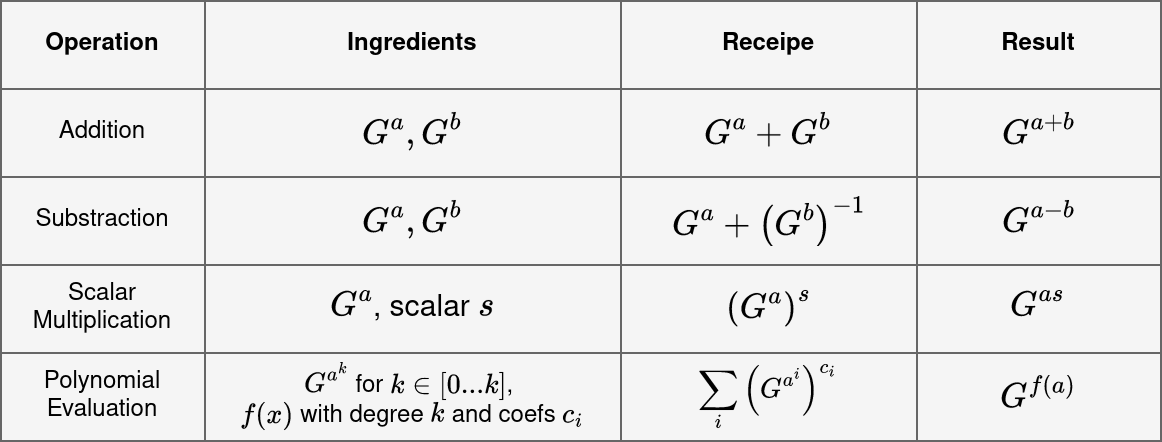

The diagram above was exported from draw.io. Its source (the exported page's mxGraphModel, read from the mxfile embedded in the PNG):
<mxGraphModel dx="2139" dy="1325" grid="1" gridSize="10" guides="1" tooltips="1" connect="1" arrows="1" fold="1" page="1" pageScale="1" pageWidth="850" pageHeight="1100" math="1" shadow="0">
  <root>
    <mxCell id="0" />
    <mxCell id="1" parent="0" />
    <mxCell id="vlcmWRxjh8vezv877cNK-1" value="" style="shape=table;startSize=0;container=1;collapsible=0;childLayout=tableLayout;fillColor=#f5f5f5;fontColor=#333333;strokeColor=#666666;" vertex="1" parent="1">
      <mxGeometry x="150" y="270" width="580" height="220" as="geometry" />
    </mxCell>
    <mxCell id="vlcmWRxjh8vezv877cNK-2" value="" style="shape=tableRow;horizontal=0;startSize=0;swimlaneHead=0;swimlaneBody=0;strokeColor=inherit;top=0;left=0;bottom=0;right=0;collapsible=0;dropTarget=0;fillColor=none;points=[[0,0.5],[1,0.5]];portConstraint=eastwest;" vertex="1" parent="vlcmWRxjh8vezv877cNK-1">
      <mxGeometry width="580" height="44" as="geometry" />
    </mxCell>
    <mxCell id="vlcmWRxjh8vezv877cNK-3" value="Operation" style="shape=partialRectangle;html=1;whiteSpace=wrap;connectable=0;strokeColor=inherit;overflow=hidden;fillColor=none;top=0;left=0;bottom=0;right=0;pointerEvents=1;fontStyle=1" vertex="1" parent="vlcmWRxjh8vezv877cNK-2">
      <mxGeometry width="102" height="44" as="geometry">
        <mxRectangle width="102" height="44" as="alternateBounds" />
      </mxGeometry>
    </mxCell>
    <mxCell id="vlcmWRxjh8vezv877cNK-4" value="Ingredients" style="shape=partialRectangle;html=1;whiteSpace=wrap;connectable=0;strokeColor=inherit;overflow=hidden;fillColor=none;top=0;left=0;bottom=0;right=0;pointerEvents=1;fontStyle=1" vertex="1" parent="vlcmWRxjh8vezv877cNK-2">
      <mxGeometry x="102" width="208" height="44" as="geometry">
        <mxRectangle width="208" height="44" as="alternateBounds" />
      </mxGeometry>
    </mxCell>
    <mxCell id="vlcmWRxjh8vezv877cNK-5" value="Receipe" style="shape=partialRectangle;html=1;whiteSpace=wrap;connectable=0;strokeColor=inherit;overflow=hidden;fillColor=none;top=0;left=0;bottom=0;right=0;pointerEvents=1;fontStyle=1" vertex="1" parent="vlcmWRxjh8vezv877cNK-2">
      <mxGeometry x="310" width="148" height="44" as="geometry">
        <mxRectangle width="148" height="44" as="alternateBounds" />
      </mxGeometry>
    </mxCell>
    <mxCell id="vlcmWRxjh8vezv877cNK-6" value="Result" style="shape=partialRectangle;html=1;whiteSpace=wrap;connectable=0;strokeColor=inherit;overflow=hidden;fillColor=none;top=0;left=0;bottom=0;right=0;pointerEvents=1;fontStyle=1" vertex="1" parent="vlcmWRxjh8vezv877cNK-2">
      <mxGeometry x="458" width="122" height="44" as="geometry">
        <mxRectangle width="122" height="44" as="alternateBounds" />
      </mxGeometry>
    </mxCell>
    <mxCell id="vlcmWRxjh8vezv877cNK-8" value="" style="shape=tableRow;horizontal=0;startSize=0;swimlaneHead=0;swimlaneBody=0;strokeColor=inherit;top=0;left=0;bottom=0;right=0;collapsible=0;dropTarget=0;fillColor=none;points=[[0,0.5],[1,0.5]];portConstraint=eastwest;" vertex="1" parent="vlcmWRxjh8vezv877cNK-1">
      <mxGeometry y="44" width="580" height="44" as="geometry" />
    </mxCell>
    <mxCell id="vlcmWRxjh8vezv877cNK-9" value="&lt;div&gt;Addition&lt;/div&gt;" style="shape=partialRectangle;html=1;whiteSpace=wrap;connectable=0;strokeColor=inherit;overflow=hidden;fillColor=none;top=0;left=0;bottom=0;right=0;pointerEvents=1;" vertex="1" parent="vlcmWRxjh8vezv877cNK-8">
      <mxGeometry width="102" height="44" as="geometry">
        <mxRectangle width="102" height="44" as="alternateBounds" />
      </mxGeometry>
    </mxCell>
    <mxCell id="vlcmWRxjh8vezv877cNK-10" value="`G^a, G^b`" style="shape=partialRectangle;html=1;whiteSpace=wrap;connectable=0;strokeColor=inherit;overflow=hidden;fillColor=none;top=0;left=0;bottom=0;right=0;pointerEvents=1;fontSize=15;" vertex="1" parent="vlcmWRxjh8vezv877cNK-8">
      <mxGeometry x="102" width="208" height="44" as="geometry">
        <mxRectangle width="208" height="44" as="alternateBounds" />
      </mxGeometry>
    </mxCell>
    <mxCell id="vlcmWRxjh8vezv877cNK-11" value="`G^a + G^b`" style="shape=partialRectangle;html=1;whiteSpace=wrap;connectable=0;strokeColor=inherit;overflow=hidden;fillColor=none;top=0;left=0;bottom=0;right=0;pointerEvents=1;fontSize=15;" vertex="1" parent="vlcmWRxjh8vezv877cNK-8">
      <mxGeometry x="310" width="148" height="44" as="geometry">
        <mxRectangle width="148" height="44" as="alternateBounds" />
      </mxGeometry>
    </mxCell>
    <mxCell id="vlcmWRxjh8vezv877cNK-12" value="`G^{a+b}`" style="shape=partialRectangle;html=1;whiteSpace=wrap;connectable=0;strokeColor=inherit;overflow=hidden;fillColor=none;top=0;left=0;bottom=0;right=0;pointerEvents=1;fontSize=15;" vertex="1" parent="vlcmWRxjh8vezv877cNK-8">
      <mxGeometry x="458" width="122" height="44" as="geometry">
        <mxRectangle width="122" height="44" as="alternateBounds" />
      </mxGeometry>
    </mxCell>
    <mxCell id="vlcmWRxjh8vezv877cNK-14" value="" style="shape=tableRow;horizontal=0;startSize=0;swimlaneHead=0;swimlaneBody=0;strokeColor=inherit;top=0;left=0;bottom=0;right=0;collapsible=0;dropTarget=0;fillColor=none;points=[[0,0.5],[1,0.5]];portConstraint=eastwest;" vertex="1" parent="vlcmWRxjh8vezv877cNK-1">
      <mxGeometry y="88" width="580" height="44" as="geometry" />
    </mxCell>
    <mxCell id="vlcmWRxjh8vezv877cNK-15" value="Substraction" style="shape=partialRectangle;html=1;whiteSpace=wrap;connectable=0;strokeColor=inherit;overflow=hidden;fillColor=none;top=0;left=0;bottom=0;right=0;pointerEvents=1;" vertex="1" parent="vlcmWRxjh8vezv877cNK-14">
      <mxGeometry width="102" height="44" as="geometry">
        <mxRectangle width="102" height="44" as="alternateBounds" />
      </mxGeometry>
    </mxCell>
    <mxCell id="vlcmWRxjh8vezv877cNK-16" value="`G^a, G^b`" style="shape=partialRectangle;html=1;whiteSpace=wrap;connectable=0;strokeColor=inherit;overflow=hidden;fillColor=none;top=0;left=0;bottom=0;right=0;pointerEvents=1;fontSize=15;" vertex="1" parent="vlcmWRxjh8vezv877cNK-14">
      <mxGeometry x="102" width="208" height="44" as="geometry">
        <mxRectangle width="208" height="44" as="alternateBounds" />
      </mxGeometry>
    </mxCell>
    <mxCell id="vlcmWRxjh8vezv877cNK-17" value="`G^a + (G^b)^{-1}`" style="shape=partialRectangle;html=1;whiteSpace=wrap;connectable=0;strokeColor=inherit;overflow=hidden;fillColor=none;top=0;left=0;bottom=0;right=0;pointerEvents=1;fontSize=15;" vertex="1" parent="vlcmWRxjh8vezv877cNK-14">
      <mxGeometry x="310" width="148" height="44" as="geometry">
        <mxRectangle width="148" height="44" as="alternateBounds" />
      </mxGeometry>
    </mxCell>
    <mxCell id="vlcmWRxjh8vezv877cNK-18" value="`G^{a-b}`" style="shape=partialRectangle;html=1;whiteSpace=wrap;connectable=0;strokeColor=inherit;overflow=hidden;fillColor=none;top=0;left=0;bottom=0;right=0;pointerEvents=1;fontSize=15;" vertex="1" parent="vlcmWRxjh8vezv877cNK-14">
      <mxGeometry x="458" width="122" height="44" as="geometry">
        <mxRectangle width="122" height="44" as="alternateBounds" />
      </mxGeometry>
    </mxCell>
    <mxCell id="vlcmWRxjh8vezv877cNK-20" value="" style="shape=tableRow;horizontal=0;startSize=0;swimlaneHead=0;swimlaneBody=0;strokeColor=inherit;top=0;left=0;bottom=0;right=0;collapsible=0;dropTarget=0;fillColor=none;points=[[0,0.5],[1,0.5]];portConstraint=eastwest;" vertex="1" parent="vlcmWRxjh8vezv877cNK-1">
      <mxGeometry y="132" width="580" height="44" as="geometry" />
    </mxCell>
    <mxCell id="vlcmWRxjh8vezv877cNK-21" value="Scalar Multiplication" style="shape=partialRectangle;html=1;whiteSpace=wrap;connectable=0;strokeColor=inherit;overflow=hidden;fillColor=none;top=0;left=0;bottom=0;right=0;pointerEvents=1;" vertex="1" parent="vlcmWRxjh8vezv877cNK-20">
      <mxGeometry width="102" height="44" as="geometry">
        <mxRectangle width="102" height="44" as="alternateBounds" />
      </mxGeometry>
    </mxCell>
    <mxCell id="vlcmWRxjh8vezv877cNK-22" value="&lt;div style=&quot;font-size: 15px;&quot;&gt;`G^a`, scalar `s`&lt;/div&gt;" style="shape=partialRectangle;html=1;whiteSpace=wrap;connectable=0;strokeColor=inherit;overflow=hidden;fillColor=none;top=0;left=0;bottom=0;right=0;pointerEvents=1;fontSize=15;" vertex="1" parent="vlcmWRxjh8vezv877cNK-20">
      <mxGeometry x="102" width="208" height="44" as="geometry">
        <mxRectangle width="208" height="44" as="alternateBounds" />
      </mxGeometry>
    </mxCell>
    <mxCell id="vlcmWRxjh8vezv877cNK-23" value="`(G^a)^s`" style="shape=partialRectangle;html=1;whiteSpace=wrap;connectable=0;strokeColor=inherit;overflow=hidden;fillColor=none;top=0;left=0;bottom=0;right=0;pointerEvents=1;fontSize=15;" vertex="1" parent="vlcmWRxjh8vezv877cNK-20">
      <mxGeometry x="310" width="148" height="44" as="geometry">
        <mxRectangle width="148" height="44" as="alternateBounds" />
      </mxGeometry>
    </mxCell>
    <mxCell id="vlcmWRxjh8vezv877cNK-24" value="`G^{as}`" style="shape=partialRectangle;html=1;whiteSpace=wrap;connectable=0;strokeColor=inherit;overflow=hidden;fillColor=none;top=0;left=0;bottom=0;right=0;pointerEvents=1;fontSize=15;" vertex="1" parent="vlcmWRxjh8vezv877cNK-20">
      <mxGeometry x="458" width="122" height="44" as="geometry">
        <mxRectangle width="122" height="44" as="alternateBounds" />
      </mxGeometry>
    </mxCell>
    <mxCell id="vlcmWRxjh8vezv877cNK-38" style="shape=tableRow;horizontal=0;startSize=0;swimlaneHead=0;swimlaneBody=0;strokeColor=inherit;top=0;left=0;bottom=0;right=0;collapsible=0;dropTarget=0;fillColor=none;points=[[0,0.5],[1,0.5]];portConstraint=eastwest;" vertex="1" parent="vlcmWRxjh8vezv877cNK-1">
      <mxGeometry y="176" width="580" height="44" as="geometry" />
    </mxCell>
    <mxCell id="vlcmWRxjh8vezv877cNK-39" value="Polynomial Evaluation" style="shape=partialRectangle;html=1;whiteSpace=wrap;connectable=0;strokeColor=inherit;overflow=hidden;fillColor=none;top=0;left=0;bottom=0;right=0;pointerEvents=1;" vertex="1" parent="vlcmWRxjh8vezv877cNK-38">
      <mxGeometry width="102" height="44" as="geometry">
        <mxRectangle width="102" height="44" as="alternateBounds" />
      </mxGeometry>
    </mxCell>
    <mxCell id="vlcmWRxjh8vezv877cNK-40" value="&lt;div&gt;`G^{a^k}` for `k \in [0...k]`,&amp;nbsp;&lt;/div&gt;&lt;div&gt;`f(x)` with degree `k` and coefs `c_i`&lt;/div&gt;" style="shape=partialRectangle;html=1;whiteSpace=wrap;connectable=0;strokeColor=inherit;overflow=hidden;fillColor=none;top=0;left=0;bottom=0;right=0;pointerEvents=1;" vertex="1" parent="vlcmWRxjh8vezv877cNK-38">
      <mxGeometry x="102" width="208" height="44" as="geometry">
        <mxRectangle width="208" height="44" as="alternateBounds" />
      </mxGeometry>
    </mxCell>
    <mxCell id="vlcmWRxjh8vezv877cNK-41" value="`\sum_i (G^{a^i})^{c_i}`" style="shape=partialRectangle;html=1;whiteSpace=wrap;connectable=0;strokeColor=inherit;overflow=hidden;fillColor=none;top=0;left=0;bottom=0;right=0;pointerEvents=1;" vertex="1" parent="vlcmWRxjh8vezv877cNK-38">
      <mxGeometry x="310" width="148" height="44" as="geometry">
        <mxRectangle width="148" height="44" as="alternateBounds" />
      </mxGeometry>
    </mxCell>
    <mxCell id="vlcmWRxjh8vezv877cNK-42" value="`G^{f(a)}`" style="shape=partialRectangle;html=1;whiteSpace=wrap;connectable=0;strokeColor=inherit;overflow=hidden;fillColor=none;top=0;left=0;bottom=0;right=0;pointerEvents=1;fontSize=15;" vertex="1" parent="vlcmWRxjh8vezv877cNK-38">
      <mxGeometry x="458" width="122" height="44" as="geometry">
        <mxRectangle width="122" height="44" as="alternateBounds" />
      </mxGeometry>
    </mxCell>
  </root>
</mxGraphModel>